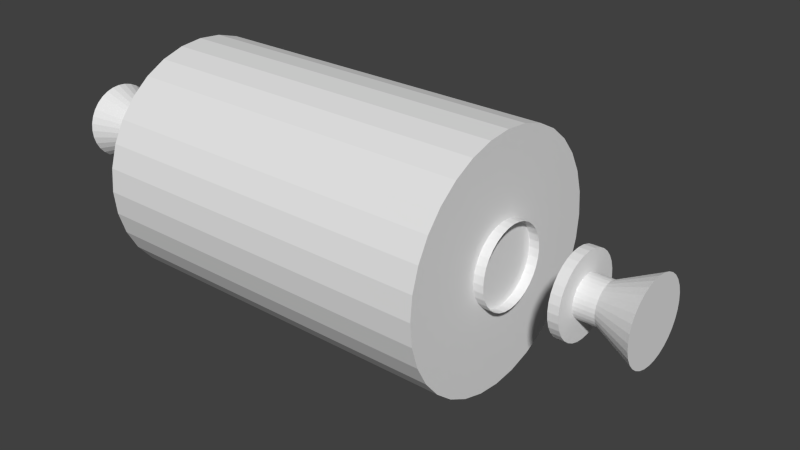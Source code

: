 # Source: grinderRollerLowDef.blend  (saved by Blender 2.65.0; exported with 4.5.12 LTS)
import bpy
from mathutils import Matrix  # noqa: F401  (used for matrix-valued properties, if any)

bpy.ops.wm.read_factory_settings(use_empty=True)
scene = bpy.context.scene
scene.name = 'Scene'

# ---- collections
col_collection_1 = bpy.data.collections.new('Collection 1'); scene.collection.children.link(col_collection_1)
col_collection_2 = bpy.data.collections.new('Collection 2'); scene.collection.children.link(col_collection_2)
col_conegroup = bpy.data.collections.new('ConeGroup')  # instanced only; not linked into the scene

# ---- materials (node trees are filled in below, after node groups)
mat_material = bpy.data.materials.new('Material')
mat_material.alpha_threshold = 0.0
mat_material.use_transparent_shadow = False
mat_material.roughness = 0.5
mat_material.line_color = (0.0, 0.0, 0.0, 1.0)

# ---- material node trees

# ---- world
world_world = bpy.data.worlds.new('World'); scene.world = world_world
world_world.color = (0.05088, 0.05088, 0.05088)
world_world.use_sun_shadow = False
world_world.sun_shadow_jitter_overblur = 0.0
world_world.cycles.sampling_method = 'MANUAL'
world_world.cycles.sample_map_resolution = 256

# ---- meshes
me_cylinder_002 = bpy.data.meshes.new('Cylinder.002')
me_cylinder_002.from_pydata([(0.0, 1.0, -1.0), (0.0, 1.0, 1.0), (0.1951, 0.9808, -1.0), (0.1951, 0.9808, 1.0), (0.3827, 0.9239, -1.0), (0.3827, 0.9239, 1.0), (0.5556, 0.8315, -1.0), (0.5556, 0.8315, 1.0), (0.7071, 0.7071, -1.0), (0.7071, 0.7071, 1.0), (0.8315, 0.5556, -1.0), (0.8315, 0.5556, 1.0), (0.9239, 0.3827, -1.0), (0.9239, 0.3827, 1.0), (0.9808, 0.1951, -1.0), (0.9808, 0.1951, 1.0), (1.0, 7.55e-08, -1.0), (1.0, 7.55e-08, 1.0), (0.9808, -0.1951, -1.0), (0.9808, -0.1951, 1.0), (0.9239, -0.3827, -1.0), (0.9239, -0.3827, 1.0), (0.8315, -0.5556, -1.0), (0.8315, -0.5556, 1.0), (0.7071, -0.7071, -1.0), (0.7071, -0.7071, 1.0), (0.5556, -0.8315, -1.0), (0.5556, -0.8315, 1.0), (0.3827, -0.9239, -1.0), (0.3827, -0.9239, 1.0), (0.1951, -0.9808, -1.0), (0.1951, -0.9808, 1.0), (-3.258e-07, -1.0, -1.0), (-3.258e-07, -1.0, 1.0), (-0.1951, -0.9808, -1.0), (-0.1951, -0.9808, 1.0), (-0.3827, -0.9239, -1.0), (-0.3827, -0.9239, 1.0), (-0.5556, -0.8315, -1.0), (-0.5556, -0.8315, 1.0), (-0.7071, -0.7071, -1.0), (-0.7071, -0.7071, 1.0), (-0.8315, -0.5556, -1.0), (-0.8315, -0.5556, 1.0), (-0.9239, -0.3827, -1.0), (-0.9239, -0.3827, 1.0), (-0.9808, -0.1951, -1.0), (-0.9808, -0.1951, 1.0), (-1.0, 9.656e-07, -1.0), (-1.0, 9.656e-07, 1.0), (-0.9808, 0.1951, -1.0), (-0.9808, 0.1951, 1.0), (-0.9239, 0.3827, -1.0), (-0.9239, 0.3827, 1.0), (-0.8315, 0.5556, -1.0), (-0.8315, 0.5556, 1.0), (-0.7071, 0.7071, -1.0), (-0.7071, 0.7071, 1.0), (-0.5556, 0.8315, -1.0), (-0.5556, 0.8315, 1.0), (-0.3827, 0.9239, -1.0), (-0.3827, 0.9239, 1.0), (-0.1951, 0.9808, -1.0), (-0.1951, 0.9808, 1.0)], [], [(0, 1, 3, 2), (2, 3, 5, 4), (4, 5, 7, 6), (6, 7, 9, 8), (8, 9, 11, 10), (10, 11, 13, 12), (12, 13, 15, 14), (14, 15, 17, 16), (16, 17, 19, 18), (18, 19, 21, 20), (20, 21, 23, 22), (22, 23, 25, 24), (24, 25, 27, 26), (26, 27, 29, 28), (28, 29, 31, 30), (30, 31, 33, 32), (32, 33, 35, 34), (34, 35, 37, 36), (36, 37, 39, 38), (38, 39, 41, 40), (40, 41, 43, 42), (42, 43, 45, 44), (44, 45, 47, 46), (46, 47, 49, 48), (48, 49, 51, 50), (50, 51, 53, 52), (52, 53, 55, 54), (54, 55, 57, 56), (56, 57, 59, 58), (58, 59, 61, 60), (62, 63, 1, 0), (60, 61, 63, 62), (62, 0, 2, 4, 6, 8, 10, 12, 14, 16, 18, 20, 22, 24, 26, 28, 30, 32, 34, 36, 38, 40, 42, 44, 46, 48, 50, 52, 54, 56, 58, 60)])
_uv = me_cylinder_002.uv_layers.new(name='UVMap')
_uv.uv.foreach_set('vector', [0.4258, 0.4492, 0.4258, 0.4922, 0.3867, 0.4922, 0.3867, 0.4492, 0.3867, 0.4492, 0.3867, 0.4922, 0.3438, 0.4922, 0.3438, 0.4492, 0.3438, 0.4492, 0.3438, 0.4922, 0.2969, 0.4922, 0.2969, 0.4492, 0.2969, 0.4492, 0.2969, 0.4922, 0.2461, 0.4922, 0.2461, 0.4492, 0.2461, 0.4492, 0.2461, 0.4922, 0.1992, 0.4922, 0.1992, 0.4492, 0.1992, 0.4492, 0.1992, 0.4922, 0.1523, 0.4922, 0.1523, 0.4492, 0.1523, 0.4492, 0.1523, 0.4922, 0.1094, 0.4922, 0.1094, 0.4492, 0.1094, 0.4492, 0.1094, 0.4922, 0.07031, 0.4922, 0.07031, 0.4492, 0.1094, 0.4492, 0.1094, 0.4922, 0.07031, 0.4922, 0.07031, 0.4492, 0.1523, 0.4492, 0.1523, 0.4922, 0.1094, 0.4922, 0.1094, 0.4492, 0.1992, 0.4492, 0.1992, 0.4922, 0.1523, 0.4922, 0.1523, 0.4492, 0.2461, 0.4492, 0.2461, 0.4922, 0.1992, 0.4922, 0.1992, 0.4492, 0.2969, 0.4492, 0.2969, 0.4922, 0.2461, 0.4922, 0.2461, 0.4492, 0.3438, 0.4492, 0.3438, 0.4922, 0.2969, 0.4922, 0.2969, 0.4492, 0.3867, 0.4492, 0.3867, 0.4922, 0.3438, 0.4922, 0.3438, 0.4492, 0.4258, 0.4492, 0.4258, 0.4922, 0.3867, 0.4922, 0.3867, 0.4492, 0.1094, 0.4492, 0.1094, 0.4922, 0.07031, 0.4922, 0.07031, 0.4492, 0.1523, 0.4492, 0.1523, 0.4922, 0.1094, 0.4922, 0.1094, 0.4492, 0.1992, 0.4492, 0.1992, 0.4922, 0.1523, 0.4922, 0.1523, 0.4492, 0.2461, 0.4492, 0.2461, 0.4922, 0.1992, 0.4922, 0.1992, 0.4492, 0.2969, 0.4492, 0.2969, 0.4922, 0.2461, 0.4922, 0.2461, 0.4492, 0.3438, 0.4492, 0.3438, 0.4922, 0.2969, 0.4922, 0.2969, 0.4492, 0.3867, 0.4492, 0.3867, 0.4922, 0.3438, 0.4922, 0.3438, 0.4492, 0.4258, 0.4492, 0.4258, 0.4922, 0.3867, 0.4922, 0.3867, 0.4492, 0.2603, 0.4494, 0.2603, 0.4921, 0.2917, 0.4921, 0.2917, 0.4494, 0.1094, 0.4492, 0.1094, 0.4922, 0.07031, 0.4922, 0.07031, 0.4492, 0.1523, 0.4492, 0.1523, 0.4922, 0.1094, 0.4922, 0.1094, 0.4492, 0.1992, 0.4492, 0.1992, 0.4922, 0.1523, 0.4922, 0.1523, 0.4492, 0.2461, 0.4492, 0.2461, 0.4922, 0.1992, 0.4922, 0.1992, 0.4492, 0.2969, 0.4492, 0.2969, 0.4922, 0.2461, 0.4922, 0.2461, 0.4492, 0.3867, 0.4492, 0.3867, 0.4922, 0.3438, 0.4922, 0.3438, 0.4492, 0.3438, 0.4492, 0.3438, 0.4922, 0.2969, 0.4922, 0.2969, 0.4492, 0.2832, 0.1241, 0.252, 0.121, 0.2208, 0.1241, 0.1908, 0.1332, 0.1631, 0.148, 0.1389, 0.1679, 0.119, 0.1921, 0.1042, 0.2198, 0.09509, 0.2498, 0.09201, 0.281, 0.09509, 0.3122, 0.1042, 0.3422, 0.119, 0.3699, 0.1389, 0.3941, 0.1631, 0.414, 0.1908, 0.4288, 0.2208, 0.4379, 0.252, 0.441, 0.2832, 0.4379, 0.3132, 0.4288, 0.3409, 0.414, 0.3651, 0.3941, 0.385, 0.3699, 0.3998, 0.3422, 0.4089, 0.3122, 0.412, 0.281, 0.4089, 0.2498, 0.3998, 0.2198, 0.385, 0.1921, 0.3651, 0.1679, 0.3409, 0.148, 0.3132, 0.1332])
me_cylinder_002.use_remesh_preserve_volume = False
me_cylinder_002.use_remesh_preserve_attributes = False
me_cylinder_002.use_mirror_vertex_groups = False
me_cylinder_002.update()
me_cylinder_009 = bpy.data.meshes.new('Cylinder.009')
me_cylinder_009.from_pydata([(0.0, 1.0, -1.0), (0.0, 1.0, 1.0), (0.1951, 0.9808, -1.0), (0.1951, 0.9808, 1.0), (0.3827, 0.9239, -1.0), (0.3827, 0.9239, 1.0), (0.5556, 0.8315, -1.0), (0.5556, 0.8315, 1.0), (0.7071, 0.7071, -1.0), (0.7071, 0.7071, 1.0), (0.8315, 0.5556, -1.0), (0.8315, 0.5556, 1.0), (0.9239, 0.3827, -1.0), (0.9239, 0.3827, 1.0), (0.9808, 0.1951, -1.0), (0.9808, 0.1951, 1.0), (1.0, 7.55e-08, -1.0), (1.0, 7.55e-08, 1.0), (0.9808, -0.1951, -1.0), (0.9808, -0.1951, 1.0), (0.9239, -0.3827, -1.0), (0.9239, -0.3827, 1.0), (0.8315, -0.5556, -1.0), (0.8315, -0.5556, 1.0), (0.7071, -0.7071, -1.0), (0.7071, -0.7071, 1.0), (0.5556, -0.8315, -1.0), (0.5556, -0.8315, 1.0), (0.3827, -0.9239, -1.0), (0.3827, -0.9239, 1.0), (0.1951, -0.9808, -1.0), (0.1951, -0.9808, 1.0), (-3.258e-07, -1.0, -1.0), (-3.258e-07, -1.0, 1.0), (-0.1951, -0.9808, -1.0), (-0.1951, -0.9808, 1.0), (-0.3827, -0.9239, -1.0), (-0.3827, -0.9239, 1.0), (-0.5556, -0.8315, -1.0), (-0.5556, -0.8315, 1.0), (-0.7071, -0.7071, -1.0), (-0.7071, -0.7071, 1.0), (-0.8315, -0.5556, -1.0), (-0.8315, -0.5556, 1.0), (-0.9239, -0.3827, -1.0), (-0.9239, -0.3827, 1.0), (-0.9808, -0.1951, -1.0), (-0.9808, -0.1951, 1.0), (-1.0, 9.656e-07, -1.0), (-1.0, 9.656e-07, 1.0), (-0.9808, 0.1951, -1.0), (-0.9808, 0.1951, 1.0), (-0.9239, 0.3827, -1.0), (-0.9239, 0.3827, 1.0), (-0.8315, 0.5556, -1.0), (-0.8315, 0.5556, 1.0), (-0.7071, 0.7071, -1.0), (-0.7071, 0.7071, 1.0), (-0.5556, 0.8315, -1.0), (-0.5556, 0.8315, 1.0), (-0.3827, 0.9239, -1.0), (-0.3827, 0.9239, 1.0), (-0.1951, 0.9808, -1.0), (-0.1951, 0.9808, 1.0)], [], [(0, 1, 3, 2), (2, 3, 5, 4), (4, 5, 7, 6), (6, 7, 9, 8), (8, 9, 11, 10), (10, 11, 13, 12), (12, 13, 15, 14), (14, 15, 17, 16), (16, 17, 19, 18), (18, 19, 21, 20), (20, 21, 23, 22), (22, 23, 25, 24), (24, 25, 27, 26), (26, 27, 29, 28), (28, 29, 31, 30), (30, 31, 33, 32), (32, 33, 35, 34), (34, 35, 37, 36), (36, 37, 39, 38), (38, 39, 41, 40), (40, 41, 43, 42), (42, 43, 45, 44), (44, 45, 47, 46), (46, 47, 49, 48), (48, 49, 51, 50), (50, 51, 53, 52), (52, 53, 55, 54), (54, 55, 57, 56), (56, 57, 59, 58), (58, 59, 61, 60), (62, 63, 1, 0), (60, 61, 63, 62)])
_uv = me_cylinder_009.uv_layers.new(name='UVMap')
_uv.uv.foreach_set('vector', [0.4258, 0.4492, 0.4258, 0.4922, 0.3867, 0.4922, 0.3867, 0.4492, 0.3867, 0.4492, 0.3867, 0.4922, 0.3438, 0.4922, 0.3438, 0.4492, 0.3438, 0.4492, 0.3438, 0.4922, 0.2969, 0.4922, 0.2969, 0.4492, 0.2969, 0.4492, 0.2969, 0.4922, 0.2461, 0.4922, 0.2461, 0.4492, 0.2461, 0.4492, 0.2461, 0.4922, 0.1992, 0.4922, 0.1992, 0.4492, 0.1992, 0.4492, 0.1992, 0.4922, 0.1523, 0.4922, 0.1523, 0.4492, 0.1523, 0.4492, 0.1523, 0.4922, 0.1094, 0.4922, 0.1094, 0.4492, 0.1094, 0.4492, 0.1094, 0.4922, 0.07031, 0.4922, 0.07031, 0.4492, 0.1094, 0.4492, 0.1094, 0.4922, 0.07031, 0.4922, 0.07031, 0.4492, 0.1523, 0.4492, 0.1523, 0.4922, 0.1094, 0.4922, 0.1094, 0.4492, 0.1992, 0.4492, 0.1992, 0.4922, 0.1523, 0.4922, 0.1523, 0.4492, 0.2461, 0.4492, 0.2461, 0.4922, 0.1992, 0.4922, 0.1992, 0.4492, 0.2969, 0.4492, 0.2969, 0.4922, 0.2461, 0.4922, 0.2461, 0.4492, 0.3438, 0.4492, 0.3438, 0.4922, 0.2969, 0.4922, 0.2969, 0.4492, 0.3867, 0.4492, 0.3867, 0.4922, 0.3438, 0.4922, 0.3438, 0.4492, 0.4258, 0.4492, 0.4258, 0.4922, 0.3867, 0.4922, 0.3867, 0.4492, 0.1094, 0.4492, 0.1094, 0.4922, 0.07031, 0.4922, 0.07031, 0.4492, 0.1523, 0.4492, 0.1523, 0.4922, 0.1094, 0.4922, 0.1094, 0.4492, 0.1992, 0.4492, 0.1992, 0.4922, 0.1523, 0.4922, 0.1523, 0.4492, 0.2461, 0.4492, 0.2461, 0.4922, 0.1992, 0.4922, 0.1992, 0.4492, 0.2969, 0.4492, 0.2969, 0.4922, 0.2461, 0.4922, 0.2461, 0.4492, 0.3438, 0.4492, 0.3438, 0.4922, 0.2969, 0.4922, 0.2969, 0.4492, 0.3867, 0.4492, 0.3867, 0.4922, 0.3438, 0.4922, 0.3438, 0.4492, 0.4258, 0.4492, 0.4258, 0.4922, 0.3867, 0.4922, 0.3867, 0.4492, 0.2603, 0.4494, 0.2603, 0.4921, 0.2917, 0.4921, 0.2917, 0.4494, 0.1094, 0.4492, 0.1094, 0.4922, 0.07031, 0.4922, 0.07031, 0.4492, 0.1523, 0.4492, 0.1523, 0.4922, 0.1094, 0.4922, 0.1094, 0.4492, 0.1992, 0.4492, 0.1992, 0.4922, 0.1523, 0.4922, 0.1523, 0.4492, 0.2461, 0.4492, 0.2461, 0.4922, 0.1992, 0.4922, 0.1992, 0.4492, 0.2969, 0.4492, 0.2969, 0.4922, 0.2461, 0.4922, 0.2461, 0.4492, 0.3867, 0.4492, 0.3867, 0.4922, 0.3438, 0.4922, 0.3438, 0.4492, 0.3438, 0.4492, 0.3438, 0.4922, 0.2969, 0.4922, 0.2969, 0.4492])
me_cylinder_009.use_remesh_preserve_volume = False
me_cylinder_009.use_remesh_preserve_attributes = False
me_cylinder_009.use_mirror_vertex_groups = False
me_cylinder_009.update()
me_cone = bpy.data.meshes.new('Cone')
me_cone.from_pydata([(0.0, 1.0, -1.0), (0.1951, 0.9808, -1.0), (0.3827, 0.9239, -1.0), (0.5556, 0.8315, -1.0), (0.7071, 0.7071, -1.0), (0.8315, 0.5556, -1.0), (0.9239, 0.3827, -1.0), (0.9808, 0.1951, -1.0), (1.0, 7.55e-08, -1.0), (0.9808, -0.1951, -1.0), (0.9239, -0.3827, -1.0), (0.8315, -0.5556, -1.0), (0.7071, -0.7071, -1.0), (0.5556, -0.8315, -1.0), (0.3827, -0.9239, -1.0), (0.1951, -0.9808, -1.0), (-3.258e-07, -1.0, -1.0), (-0.1951, -0.9808, -1.0), (-0.3827, -0.9239, -1.0), (-0.5556, -0.8315, -1.0), (-0.7071, -0.7071, -1.0), (-0.8315, -0.5556, -1.0), (-0.9239, -0.3827, -1.0), (-0.9808, -0.1951, -1.0), (-1.0, 9.656e-07, -1.0), (-0.9808, 0.1951, -1.0), (-0.9239, 0.3827, -1.0), (-0.8315, 0.5556, -1.0), (-0.7071, 0.7071, -1.0), (-0.5556, 0.8315, -1.0), (-0.3827, 0.9239, -1.0), (-0.1951, 0.9808, -1.0), (0.1913, -0.4619, 2.448e-07), (0.4157, -0.2778, 5.319e-07), (0.4904, 0.09755, 6.275e-07), (0.3536, 0.3536, 4.524e-07), (0.1913, 0.4619, 2.448e-07), (-1.599e-07, 0.5, 0.0), (-0.09755, 0.4904, -1.248e-07), (-0.3536, 0.3536, -4.524e-07), (0.4997, 3.773e-08, 0.0005508), (-0.5, 3.775e-08, -6.398e-07), (-0.4157, -0.2778, -5.319e-07), (-0.1913, -0.4619, -2.448e-07), (0.09755, -0.4904, 1.248e-07), (0.3536, -0.3536, 4.524e-07), (0.4904, -0.09754, 6.275e-07), (0.4157, 0.2778, 5.319e-07), (0.09754, 0.4904, 1.248e-07), (-0.2778, 0.4157, -3.554e-07), (-0.4904, 0.09755, -6.275e-07), (-0.4619, -0.1913, -5.911e-07), (-0.2778, -0.4157, -3.554e-07), (2.981e-09, -0.5, 2.085e-13), (0.2778, -0.4157, 3.554e-07), (0.4619, -0.1913, 5.911e-07), (0.4619, 0.1913, 5.911e-07), (0.2778, 0.4157, 3.554e-07), (-0.1913, 0.4619, -2.448e-07), (-0.4157, 0.2778, -5.319e-07), (-0.4619, 0.1913, -5.911e-07), (-0.4904, -0.09755, -6.275e-07), (-0.3536, -0.3536, -4.524e-07), (-0.09755, -0.4904, -1.248e-07), (-7.997e-07, 0.5, 0.5), (-0.09755, 0.4904, 0.5), (-0.1913, 0.4619, 0.5), (-0.2778, 0.4157, 0.5), (-0.3536, 0.3536, 0.5), (-0.4157, 0.2778, 0.5), (-0.4619, 0.1913, 0.5), (-0.4904, 0.09755, 0.5), (-0.5, 3.775e-08, 0.5), (-0.4904, -0.09755, 0.5), (-0.4619, -0.1913, 0.5), (-0.4157, -0.2778, 0.5), (-0.3536, -0.3536, 0.5), (-0.2778, -0.4157, 0.5), (-0.1913, -0.4619, 0.5), (-0.09755, -0.4904, 0.5), (-6.368e-07, -0.5, 0.5), (0.09754, -0.4904, 0.5), (0.1913, -0.4619, 0.5), (0.2778, -0.4157, 0.5), (0.3536, -0.3536, 0.5), (0.4157, -0.2778, 0.5), (0.4619, -0.1913, 0.5), (0.4904, -0.09754, 0.5), (0.5, 4.828e-07, 0.5), (0.4904, 0.09755, 0.5), (0.4619, 0.1913, 0.5), (0.4157, 0.2778, 0.5), (0.3536, 0.3536, 0.5), (0.2778, 0.4157, 0.5), (0.1913, 0.4619, 0.5), (0.09754, 0.4904, 0.5)], [], [(0, 1, 2, 3, 4, 5, 6, 7, 8, 9, 10, 11, 12, 13, 14, 15, 16, 17, 18, 19, 20, 21, 22, 23, 24, 25, 26, 27, 28, 29, 30, 31), (19, 52, 62, 20), (13, 54, 32, 14), (0, 37, 48, 1), (9, 46, 55, 10), (22, 51, 61, 23), (12, 45, 54, 13), (25, 50, 60, 26), (2, 36, 57, 3), (15, 44, 53, 16), (28, 39, 49, 29), (5, 47, 56, 6), (18, 43, 52, 19), (14, 32, 44, 15), (8, 40, 46, 9), (21, 42, 51, 22), (11, 33, 45, 12), (24, 41, 50, 25), (27, 59, 39, 28), (4, 35, 47, 5), (17, 63, 43, 18), (1, 48, 36, 2), (7, 34, 40, 8), (20, 62, 42, 21), (30, 58, 38, 31), (10, 55, 33, 11), (23, 61, 41, 24), (26, 60, 59, 27), (3, 57, 35, 4), (16, 53, 63, 17), (29, 49, 58, 30), (6, 56, 34, 7), (31, 38, 37, 0), (64, 37, 38, 65), (65, 38, 58, 66), (66, 58, 49, 67), (67, 49, 39, 68), (68, 39, 59, 69), (69, 59, 60, 70), (70, 60, 50, 71), (71, 50, 41, 72), (72, 41, 61, 73), (73, 61, 51, 74), (74, 51, 42, 75), (75, 42, 62, 76), (76, 62, 52, 77), (77, 52, 43, 78), (78, 43, 63, 79), (79, 63, 53, 80), (80, 53, 44, 81), (81, 44, 32, 82), (82, 32, 54, 83), (83, 54, 45, 84), (84, 45, 33, 85), (85, 33, 55, 86), (86, 55, 46, 87), (88, 40, 34, 89), (89, 34, 56, 90), (90, 56, 47, 91), (91, 47, 35, 92), (95, 48, 37, 64), (94, 36, 48, 95), (93, 57, 36, 94), (87, 46, 40, 88), (92, 35, 57, 93)])
_uv = me_cone.uv_layers.new(name='UVMap')
_uv.uv.foreach_set('vector', [0.6283, 0.4383, 0.6591, 0.4352, 0.6887, 0.4263, 0.716, 0.4117, 0.74, 0.392, 0.7596, 0.3681, 0.7742, 0.3408, 0.7832, 0.3111, 0.7862, 0.2803, 0.7832, 0.2495, 0.7742, 0.2199, 0.7596, 0.1925, 0.74, 0.1686, 0.716, 0.149, 0.6887, 0.1344, 0.6591, 0.1254, 0.6283, 0.1223, 0.5975, 0.1254, 0.5678, 0.1344, 0.5405, 0.149, 0.5166, 0.1686, 0.4969, 0.1925, 0.4823, 0.2199, 0.4733, 0.2495, 0.4703, 0.2803, 0.4733, 0.3111, 0.4823, 0.3408, 0.4969, 0.3681, 0.5166, 0.392, 0.5405, 0.4117, 0.5678, 0.4263, 0.5975, 0.4352, 0.8242, 0.1992, 0.9922, 0.1992, 0.9922, 0.25, 0.8242, 0.25, 0.8242, 0.2969, 0.9922, 0.2969, 0.9922, 0.3438, 0.8242, 0.3438, 0.8242, 0.07031, 0.9922, 0.07031, 0.9922, 0.1094, 0.8242, 0.1094, 0.8242, 0.1094, 0.9922, 0.1094, 0.9922, 0.1523, 0.8242, 0.1523, 0.8242, 0.3438, 0.9922, 0.3438, 0.9922, 0.3867, 0.8242, 0.3867, 0.8242, 0.25, 0.9922, 0.25, 0.9922, 0.2969, 0.8242, 0.2969, 0.8242, 0.1094, 0.9922, 0.1094, 0.9922, 0.1523, 0.8242, 0.1523, 0.9922, 0.1523, 0.8242, 0.1523, 0.8242, 0.1992, 0.9922, 0.1992, 0.8242, 0.3867, 0.9922, 0.3867, 0.9922, 0.4258, 0.8242, 0.4258, 0.8242, 0.25, 0.9922, 0.25, 0.9922, 0.2969, 0.8242, 0.2969, 0.8242, 0.2969, 0.9922, 0.2969, 0.9922, 0.3438, 0.8242, 0.3438, 0.8242, 0.1523, 0.9922, 0.1523, 0.9922, 0.1992, 0.8242, 0.1992, 0.8242, 0.3438, 0.9922, 0.3438, 0.9922, 0.3867, 0.8242, 0.3867, 0.8242, 0.07031, 0.9922, 0.07031, 0.9922, 0.1094, 0.8242, 0.1094, 0.8242, 0.2969, 0.9922, 0.2969, 0.9922, 0.3438, 0.8242, 0.3438, 0.8242, 0.1992, 0.9922, 0.1992, 0.9922, 0.25, 0.8242, 0.25, 0.8242, 0.07031, 0.9922, 0.07031, 0.9922, 0.1094, 0.8242, 0.1094, 0.8242, 0.1992, 0.9922, 0.1992, 0.9922, 0.25, 0.8242, 0.25, 0.8242, 0.25, 0.9922, 0.25, 0.9922, 0.2969, 0.8242, 0.2969, 0.8242, 0.1094, 0.9922, 0.1094, 0.9922, 0.1523, 0.8242, 0.1523, 0.8242, 0.1094, 0.9922, 0.1094, 0.9922, 0.1523, 0.8242, 0.1523, 0.8242, 0.3867, 0.9922, 0.3867, 0.9922, 0.4258, 0.8242, 0.4258, 0.8242, 0.25, 0.9922, 0.25, 0.9922, 0.2969, 0.8242, 0.2969, 0.8242, 0.3438, 0.9922, 0.3438, 0.9922, 0.3867, 0.8242, 0.3867, 0.8242, 0.1523, 0.9922, 0.1523, 0.9922, 0.1992, 0.8242, 0.1992, 0.8242, 0.3867, 0.9922, 0.3867, 0.9922, 0.4258, 0.8242, 0.4258, 0.8242, 0.1523, 0.9922, 0.1523, 0.9922, 0.1992, 0.8242, 0.1992, 0.9922, 0.1992, 0.8242, 0.1992, 0.8242, 0.25, 0.9922, 0.25, 0.8242, 0.07031, 0.9922, 0.07031, 0.9922, 0.1094, 0.8242, 0.1094, 0.8242, 0.2969, 0.9922, 0.2969, 0.9922, 0.3438, 0.8242, 0.3438, 0.8242, 0.3438, 0.9922, 0.3438, 0.9922, 0.3867, 0.8242, 0.3867, 0.9922, 0.3867, 0.8242, 0.3867, 0.8242, 0.4258, 0.9922, 0.4258, 0.4844, 0.4922, 0.4844, 0.4492, 0.4453, 0.4492, 0.4453, 0.4922, 0.5273, 0.4922, 0.5273, 0.4492, 0.4844, 0.4492, 0.4844, 0.4922, 0.5742, 0.4922, 0.5742, 0.4492, 0.5273, 0.4492, 0.5273, 0.4922, 0.6211, 0.4922, 0.6211, 0.4492, 0.5742, 0.4492, 0.5742, 0.4922, 0.6719, 0.4922, 0.6719, 0.4492, 0.6211, 0.4492, 0.6211, 0.4922, 0.7188, 0.4922, 0.7188, 0.4492, 0.6719, 0.4492, 0.6719, 0.4922, 0.7617, 0.4922, 0.7617, 0.4492, 0.7188, 0.4492, 0.7188, 0.4922, 0.8008, 0.4922, 0.8008, 0.4492, 0.7617, 0.4492, 0.7617, 0.4922, 0.4844, 0.4922, 0.4844, 0.4492, 0.4453, 0.4492, 0.4453, 0.4922, 0.5273, 0.4922, 0.5273, 0.4492, 0.4844, 0.4492, 0.4844, 0.4922, 0.5742, 0.4922, 0.5742, 0.4492, 0.5273, 0.4492, 0.5273, 0.4922, 0.6211, 0.4922, 0.6211, 0.4492, 0.5742, 0.4492, 0.5742, 0.4922, 0.6211, 0.4922, 0.6211, 0.4492, 0.6719, 0.4492, 0.6719, 0.4922, 0.6719, 0.4922, 0.6719, 0.4492, 0.7188, 0.4492, 0.7188, 0.4922, 0.7188, 0.4922, 0.7188, 0.4492, 0.7617, 0.4492, 0.7617, 0.4922, 0.7617, 0.4922, 0.7617, 0.4492, 0.8008, 0.4492, 0.8008, 0.4922, 0.4453, 0.4922, 0.4453, 0.4492, 0.4844, 0.4492, 0.4844, 0.4922, 0.4844, 0.4922, 0.4844, 0.4492, 0.5273, 0.4492, 0.5273, 0.4922, 0.5273, 0.4922, 0.5273, 0.4492, 0.5742, 0.4492, 0.5742, 0.4922, 0.5742, 0.4922, 0.5742, 0.4492, 0.6211, 0.4492, 0.6211, 0.4922, 0.6211, 0.4922, 0.6211, 0.4492, 0.6719, 0.4492, 0.6719, 0.4922, 0.6719, 0.4922, 0.6719, 0.4492, 0.7188, 0.4492, 0.7188, 0.4922, 0.7188, 0.4922, 0.7188, 0.4492, 0.7617, 0.4492, 0.7617, 0.4922, 0.4453, 0.4922, 0.4453, 0.4492, 0.4844, 0.4492, 0.4844, 0.4922, 0.4844, 0.4922, 0.4844, 0.4492, 0.5273, 0.4492, 0.5273, 0.4922, 0.5273, 0.4922, 0.5273, 0.4492, 0.5742, 0.4492, 0.5742, 0.4922, 0.5742, 0.4922, 0.5742, 0.4492, 0.6211, 0.4492, 0.6211, 0.4922, 0.8008, 0.4922, 0.8008, 0.4492, 0.7617, 0.4492, 0.7617, 0.4922, 0.7617, 0.4922, 0.7617, 0.4492, 0.7188, 0.4492, 0.7188, 0.4922, 0.7188, 0.4922, 0.7188, 0.4492, 0.6719, 0.4492, 0.6719, 0.4922, 0.7617, 0.4922, 0.7617, 0.4492, 0.8008, 0.4492, 0.8008, 0.4922, 0.6719, 0.4922, 0.6719, 0.4492, 0.6211, 0.4492, 0.6211, 0.4922])
me_cone.use_remesh_preserve_volume = False
me_cone.use_remesh_preserve_attributes = False
me_cone.use_mirror_vertex_groups = False
me_cone.update()
me_cylinder = bpy.data.meshes.new('Cylinder')
me_cylinder.from_pydata([(0.0, 1.0, -1.0), (0.0, 1.0, 1.0), (0.1951, 0.9808, -1.0), (0.1951, 0.9808, 1.0), (0.3827, 0.9239, -1.0), (0.3827, 0.9239, 1.0), (0.5556, 0.8315, -1.0), (0.5556, 0.8315, 1.0), (0.7071, 0.7071, -1.0), (0.7071, 0.7071, 1.0), (0.8315, 0.5556, -1.0), (0.8315, 0.5556, 1.0), (0.9239, 0.3827, -1.0), (0.9239, 0.3827, 1.0), (0.9808, 0.1951, -1.0), (0.9808, 0.1951, 1.0), (1.0, 7.55e-08, -1.0), (1.0, 7.55e-08, 1.0), (0.9808, -0.1951, -1.0), (0.9808, -0.1951, 1.0), (0.9239, -0.3827, -1.0), (0.9239, -0.3827, 1.0), (0.8315, -0.5556, -1.0), (0.8315, -0.5556, 1.0), (0.7071, -0.7071, -1.0), (0.7071, -0.7071, 1.0), (0.5556, -0.8315, -1.0), (0.5556, -0.8315, 1.0), (0.3827, -0.9239, -1.0), (0.3827, -0.9239, 1.0), (0.1951, -0.9808, -1.0), (0.1951, -0.9808, 1.0), (-3.258e-07, -1.0, -1.0), (-3.258e-07, -1.0, 1.0), (-0.1951, -0.9808, -1.0), (-0.1951, -0.9808, 1.0), (-0.3827, -0.9239, -1.0), (-0.3827, -0.9239, 1.0), (-0.5556, -0.8315, -1.0), (-0.5556, -0.8315, 1.0), (-0.7071, -0.7071, -1.0), (-0.7071, -0.7071, 1.0), (-0.8315, -0.5556, -1.0), (-0.8315, -0.5556, 1.0), (-0.9239, -0.3827, -1.0), (-0.9239, -0.3827, 1.0), (-0.9808, -0.1951, -1.0), (-0.9808, -0.1951, 1.0), (-1.0, 9.656e-07, -1.0), (-1.0, 9.656e-07, 1.0), (-0.9808, 0.1951, -1.0), (-0.9808, 0.1951, 1.0), (-0.9239, 0.3827, -1.0), (-0.9239, 0.3827, 1.0), (-0.8315, 0.5556, -1.0), (-0.8315, 0.5556, 1.0), (-0.7071, 0.7071, -1.0), (-0.7071, 0.7071, 1.0), (-0.5556, 0.8315, -1.0), (-0.5556, 0.8315, 1.0), (-0.3827, 0.9239, -1.0), (-0.3827, 0.9239, 1.0), (-0.1951, 0.9808, -1.0), (-0.1951, 0.9808, 1.0)], [], [(0, 1, 3, 2), (2, 3, 5, 4), (4, 5, 7, 6), (6, 7, 9, 8), (8, 9, 11, 10), (10, 11, 13, 12), (12, 13, 15, 14), (14, 15, 17, 16), (16, 17, 19, 18), (18, 19, 21, 20), (20, 21, 23, 22), (22, 23, 25, 24), (24, 25, 27, 26), (26, 27, 29, 28), (28, 29, 31, 30), (30, 31, 33, 32), (32, 33, 35, 34), (34, 35, 37, 36), (36, 37, 39, 38), (38, 39, 41, 40), (40, 41, 43, 42), (42, 43, 45, 44), (44, 45, 47, 46), (46, 47, 49, 48), (48, 49, 51, 50), (50, 51, 53, 52), (52, 53, 55, 54), (54, 55, 57, 56), (56, 57, 59, 58), (58, 59, 61, 60), (3, 1, 63, 61, 59, 57, 55, 53, 51, 49, 47, 45, 43, 41, 39, 37, 35, 33, 31, 29, 27, 25, 23, 21, 19, 17, 15, 13, 11, 9, 7, 5), (62, 63, 1, 0), (60, 61, 63, 62), (0, 2, 4, 6, 8, 10, 12, 14, 16, 18, 20, 22, 24, 26, 28, 30, 32, 34, 36, 38, 40, 42, 44, 46, 48, 50, 52, 54, 56, 58, 60, 62)])
_uv = me_cylinder.uv_layers.new(name='UVMap')
_uv.uv.foreach_set('vector', [0.1094, 0.4961, 0.1094, 1.0, 0.07031, 1.0, 0.07031, 0.4961, 0.1523, 0.4961, 0.1523, 1.0, 0.1094, 1.0, 0.1094, 0.4961, 0.1992, 0.4961, 0.1992, 1.0, 0.1523, 1.0, 0.1523, 0.4961, 0.2461, 0.4961, 0.2461, 1.0, 0.1992, 1.0, 0.1992, 0.4961, 0.2969, 0.4961, 0.2969, 1.0, 0.2461, 1.0, 0.2461, 0.4961, 0.3438, 0.4961, 0.3438, 1.0, 0.2969, 1.0, 0.2969, 0.4961, 0.3867, 0.4961, 0.3867, 1.0, 0.3438, 1.0, 0.3438, 0.4961, 0.4258, 0.4961, 0.4258, 1.0, 0.3867, 1.0, 0.3867, 0.4961, 0.1094, 0.4961, 0.1094, 1.0, 0.07031, 1.0, 0.07031, 0.4961, 0.1523, 0.4961, 0.1523, 1.0, 0.1094, 1.0, 0.1094, 0.4961, 0.1992, 0.4961, 0.1992, 1.0, 0.1523, 1.0, 0.1523, 0.4961, 0.2461, 0.4961, 0.2461, 1.0, 0.1992, 1.0, 0.1992, 0.4961, 0.2969, 0.4961, 0.2969, 1.0, 0.2461, 1.0, 0.2461, 0.4961, 0.3438, 0.4961, 0.3438, 1.0, 0.2969, 1.0, 0.2969, 0.4961, 0.3867, 0.4961, 0.3867, 1.0, 0.3438, 1.0, 0.3438, 0.4961, 0.4258, 0.4961, 0.4258, 1.0, 0.3867, 1.0, 0.3867, 0.4961, 0.1094, 0.4961, 0.1094, 1.0, 0.07031, 1.0, 0.07031, 0.4961, 0.1523, 0.4961, 0.1523, 1.0, 0.1094, 1.0, 0.1094, 0.4961, 0.1992, 0.4961, 0.1992, 1.0, 0.1523, 1.0, 0.1523, 0.4961, 0.2461, 0.4961, 0.2461, 1.0, 0.1992, 1.0, 0.1992, 0.4961, 0.2969, 0.4961, 0.2969, 1.0, 0.2461, 1.0, 0.2461, 0.4961, 0.3438, 0.4961, 0.3438, 1.0, 0.2969, 1.0, 0.2969, 0.4961, 0.3867, 0.4961, 0.3867, 1.0, 0.3438, 1.0, 0.3438, 0.4961, 0.4258, 0.4961, 0.4258, 1.0, 0.3867, 1.0, 0.3867, 0.4961, 0.1094, 0.4961, 0.1094, 1.0, 0.07031, 1.0, 0.07031, 0.4961, 0.1523, 0.4961, 0.1523, 1.0, 0.1094, 1.0, 0.1094, 0.4961, 0.1992, 0.4961, 0.1992, 1.0, 0.1523, 1.0, 0.1523, 0.4961, 0.2461, 0.4961, 0.2461, 1.0, 0.1992, 1.0, 0.1992, 0.4961, 0.2969, 0.4961, 0.2969, 1.0, 0.2461, 1.0, 0.2461, 0.4961, 0.3438, 0.4961, 0.3438, 1.0, 0.2969, 1.0, 0.2969, 0.4961, 0.7988, 0.9952, 0.75, 1.0, 0.7012, 0.9952, 0.6543, 0.981, 0.6111, 0.9579, 0.5732, 0.9268, 0.5421, 0.8889, 0.519, 0.8457, 0.5048, 0.7988, 0.5, 0.75, 0.5048, 0.7012, 0.519, 0.6543, 0.5421, 0.6111, 0.5732, 0.5732, 0.6111, 0.5421, 0.6543, 0.519, 0.7012, 0.5048, 0.75, 0.5, 0.7988, 0.5048, 0.8457, 0.519, 0.8889, 0.5421, 0.9268, 0.5732, 0.9579, 0.6111, 0.981, 0.6543, 0.9952, 0.7012, 1.0, 0.75, 0.9952, 0.7988, 0.981, 0.8457, 0.9579, 0.8889, 0.9268, 0.9268, 0.8889, 0.9579, 0.8457, 0.981, 0.4258, 0.4961, 0.4258, 1.0, 0.3867, 1.0, 0.3867, 0.4961, 0.3867, 0.4961, 0.3867, 1.0, 0.3438, 1.0, 0.3438, 0.4961, 0.75, 1.0, 0.7988, 0.9952, 0.8457, 0.981, 0.8889, 0.9579, 0.9268, 0.9268, 0.9579, 0.8889, 0.981, 0.8457, 0.9952, 0.7988, 1.0, 0.75, 0.9952, 0.7012, 0.981, 0.6543, 0.9579, 0.6111, 0.9268, 0.5732, 0.8889, 0.5421, 0.8457, 0.519, 0.7988, 0.5048, 0.75, 0.5, 0.7012, 0.5048, 0.6543, 0.519, 0.6111, 0.5421, 0.5732, 0.5732, 0.5421, 0.6111, 0.519, 0.6543, 0.5048, 0.7012, 0.5, 0.75, 0.5048, 0.7988, 0.519, 0.8457, 0.5421, 0.8889, 0.5732, 0.9268, 0.6111, 0.9579, 0.6543, 0.981, 0.7012, 0.9952])
me_cylinder.materials.append(mat_material)
me_cylinder.use_remesh_preserve_volume = False
me_cylinder.use_remesh_preserve_attributes = False
me_cylinder.use_mirror_vertex_groups = False
me_cylinder.update()

# ---- objects
ob_coneflangeouter = bpy.data.objects.new('ConeFlangeOuter', me_cylinder_002)
ob_coneflangeinner = bpy.data.objects.new('ConeFlangeInner', me_cylinder_009)
ob_cone = bpy.data.objects.new('Cone', me_cone)
ob_roller = bpy.data.objects.new('Roller', me_cylinder)
ob_conegroup2 = bpy.data.objects.new('ConeGroup2', None)

# ---- transforms, parenting, visibility, modifiers, constraints
ob_coneflangeouter.location = (14.38, -8.0, 8.0)
ob_coneflangeouter.rotation_euler = (0.0, 4.712, 0.0)
ob_coneflangeouter.scale = (1.0, 1.0, 0.125)
ob_coneflangeouter.lineart.crease_threshold = 0.0
ob_coneflangeinner.location = (12.62, -8.0, 8.0)
ob_coneflangeinner.rotation_euler = (0.0, 4.712, 0.0)
ob_coneflangeinner.scale = (1.0, 1.0, 0.125)
ob_coneflangeinner.lineart.crease_threshold = 0.0
ob_cone.location = (15.0, -8.0, 8.0)
ob_cone.rotation_euler = (0.0, 4.712, 0.0)
ob_cone.lineart.crease_threshold = 0.0
ob_roller.location = (8.0, -8.0, 8.0)
ob_roller.rotation_euler = (0.0, 1.571, 0.0)
ob_roller.scale = (3.0, 3.0, 4.5)
ob_roller.lineart.crease_threshold = 0.0
ob_conegroup2.location = (16.0, -16.0, 0.0)
ob_conegroup2.rotation_euler = (0.0, 0.0, 3.142)
ob_conegroup2.empty_image_offset = (0.0, 0.0)
ob_conegroup2.show_instancer_for_render = False
ob_conegroup2.instance_type = 'COLLECTION'
ob_conegroup2.lineart.crease_threshold = 0.0
ob_conegroup2.instance_collection = col_conegroup

# ---- collection membership
col_collection_1.objects.link(ob_coneflangeouter)
col_collection_1.objects.link(ob_coneflangeinner)
col_collection_1.objects.link(ob_cone)
col_collection_1.objects.link(ob_roller)
col_collection_2.objects.link(ob_conegroup2)
col_conegroup.objects.link(ob_coneflangeouter)
col_conegroup.objects.link(ob_coneflangeinner)
col_conegroup.objects.link(ob_cone)

# ---- scene / render settings (as saved in the file)
scene.frame_start = 1; scene.frame_end = 250; scene.frame_set(1)
scene.render.engine = 'BLENDER_EEVEE_NEXT'
scene.render.image_settings.color_mode = 'RGB'
scene.render.image_settings.compression = 90
scene.render.resolution_percentage = 50
scene.render.dither_intensity = 0.0
scene.render.bake_margin = 2
scene.render.bake_bias = 0.0
scene.cycles.use_denoising = False
scene.cycles.samples = 10
scene.cycles.sampling_pattern = 'TABULATED_SOBOL'
scene.cycles.light_sampling_threshold = 0.0
scene.cycles.use_adaptive_sampling = False
scene.cycles.use_light_tree = False
scene.cycles.blur_glossy = 0.0
scene.cycles.volume_bounces = 1
scene.cycles.pixel_filter_type = 'GAUSSIAN'
scene.cycles.sample_clamp_indirect = 0.0
scene.view_settings.view_transform = 'Standard'
bpy.context.view_layer.update()

# ---- added for rendering (the .blend has no active camera and no usable light): camera, sun
cam_auto = bpy.data.cameras.new('AutoCamera')
cam_auto.lens = 50.0
cam_auto.sensor_width = 36.0
cam_auto.clip_end = 1000.0
ob_auto_camera = bpy.data.objects.new('AutoCamera', cam_auto)
scene.collection.objects.link(ob_auto_camera)
ob_auto_camera.location = (23.7282, -24.7739, 19.1826)
ob_auto_camera.rotation_euler = (1.09748, -7.21219e-08, 0.694738)
scene.camera = ob_auto_camera
light_auto_sun = bpy.data.lights.new('AutoSun', 'SUN')
light_auto_sun.energy = 3.0
light_auto_sun.angle = 0.0523599
ob_auto_sun = bpy.data.objects.new('AutoSun', light_auto_sun)
scene.collection.objects.link(ob_auto_sun)
ob_auto_sun.rotation_euler = (0.872665, 0.174533, 0.523599)
bpy.context.view_layer.update()
